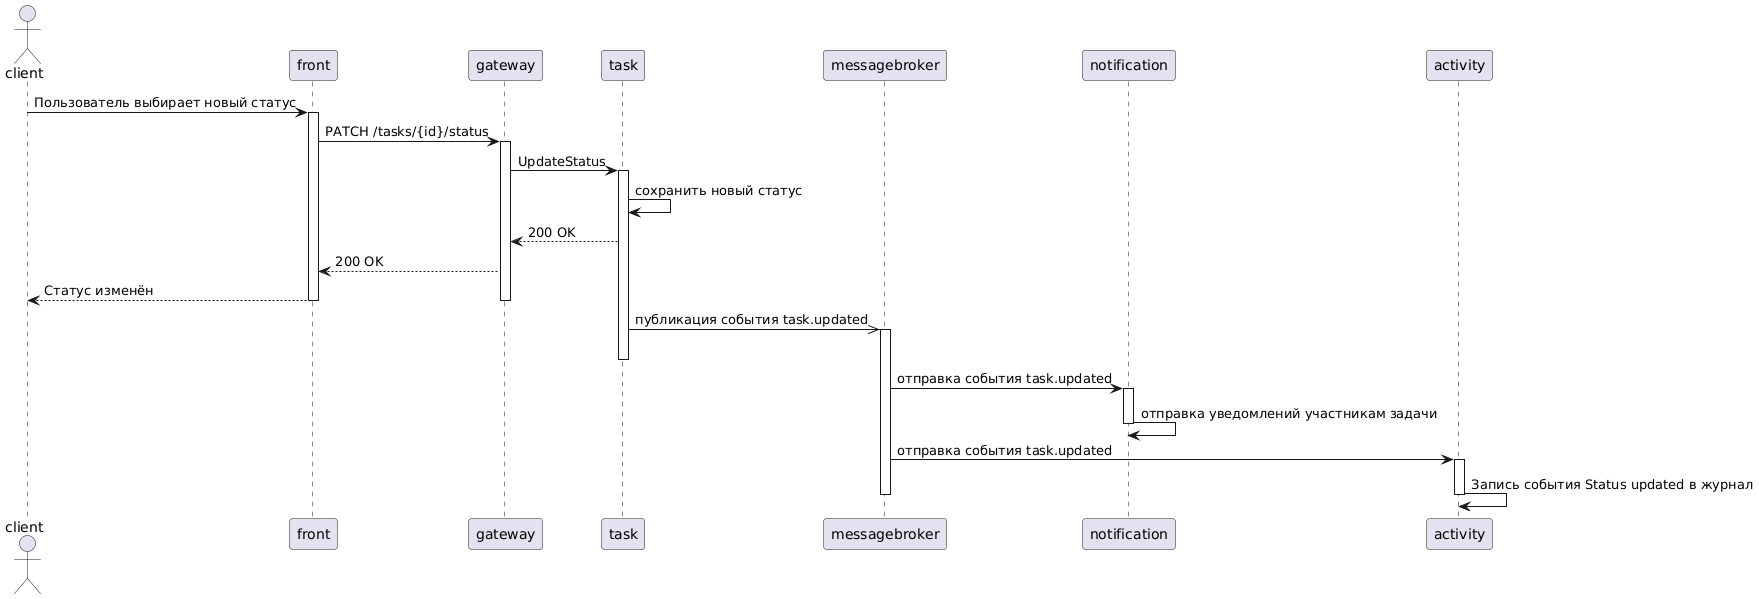

The diagram above was rendered by PlantUML. Its source (embedded in the PNG):
@startuml
actor client as C
participant front as FR
participant gateway as G
participant task as T
participant messagebroker as B
participant notification as N
participant activity as AC


'обновление статуса в задаче
C->FR++: Пользователь выбирает новый статус
FR->G++: PATCH /tasks/{id}/status
G->T++: UpdateStatus
T->T: сохранить новый статус
T-->G: 200 OK
G-->FR: 200 OK
FR-->C: Статус изменён
deactivate G
deactivate FR

T->>B++: публикация события task.updated
deactivate T
B->N++: отправка события task.updated
N->N: отправка уведомлений участникам задачи

deactivate N
B->AC++: отправка события task.updated
AC->AC: Запись события Status updated в журнал
deactivate AC
deactivate B
@enduml